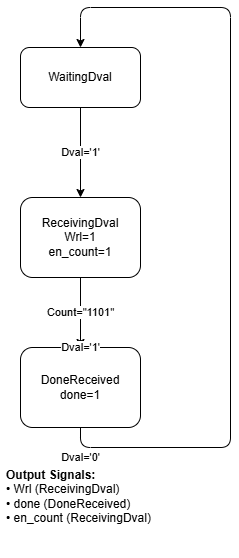

The diagram above was exported from draw.io. Its source (the exported page's mxGraphModel, read from the mxfile embedded in the PNG):
<mxGraphModel dx="805" dy="471" grid="1" gridSize="10" guides="1" tooltips="1" connect="1" arrows="1" fold="1" page="1" pageScale="1" pageWidth="827" pageHeight="1169" math="0" shadow="0">
  <root>
    <mxCell id="0" />
    <mxCell id="1" parent="0" />
    <mxCell id="WaitingDval" value="WaitingDval" style="rounded=1;whiteSpace=wrap;html=1;" parent="1" vertex="1">
      <mxGeometry x="350" y="200" width="120" height="60" as="geometry" />
    </mxCell>
    <mxCell id="ReceivingDval" value="ReceivingDval&#10;Wrl=1&#10;en_count=1" style="rounded=1;whiteSpace=wrap;html=1;" parent="1" vertex="1">
      <mxGeometry x="350" y="350" width="120" height="80" as="geometry" />
    </mxCell>
    <mxCell id="DoneReceived" value="DoneReceived&#10;done=1" style="rounded=1;whiteSpace=wrap;html=1;" parent="1" vertex="1">
      <mxGeometry x="350" y="500" width="120" height="80" as="geometry" />
    </mxCell>
    <mxCell id="t1" value="Dval='1'" style="edgeStyle=none;html=1;exitX=0.5;exitY=1;entryX=0.5;entryY=0;" parent="1" source="WaitingDval" target="ReceivingDval" edge="1">
      <mxGeometry relative="1" as="geometry" />
    </mxCell>
    <mxCell id="t3" value="Count=&quot;1101&quot;" style="edgeStyle=none;html=1;exitX=0.5;exitY=1;entryX=0.5;entryY=0;" parent="1" source="ReceivingDval" target="DoneReceived" edge="1">
      <mxGeometry relative="1" as="geometry" />
    </mxCell>
    <mxCell id="t5" value="Dval='0'" style="edgeStyle=none;html=1;exitX=0.5;exitY=1;exitDx=0;exitDy=0;" parent="1" source="DoneReceived" edge="1">
      <mxGeometry x="-0.95" y="-10" relative="1" as="geometry">
        <mxPoint x="410" y="600" as="sourcePoint" />
        <mxPoint x="410" y="200" as="targetPoint" />
        <Array as="points">
          <mxPoint x="410" y="600" />
          <mxPoint x="560" y="600" />
          <mxPoint x="560" y="160" />
          <mxPoint x="410" y="160" />
        </Array>
        <mxPoint as="offset" />
      </mxGeometry>
    </mxCell>
    <mxCell id="t6" value="Dval='1'" style="edgeStyle=none;html=1;exitX=0.5;exitY=0;entryX=0.5;entryY=0;" parent="1" source="DoneReceived" target="DoneReceived" edge="1">
      <mxGeometry relative="1" as="geometry">
        <mxPoint x="410" y="470" as="sourcePoint" />
        <mxPoint x="410" y="440" as="targetPoint" />
      </mxGeometry>
    </mxCell>
    <mxCell id="legend" value="&lt;b&gt;Output Signals:&lt;/b&gt;&lt;br&gt;• Wrl (ReceivingDval)&lt;br&gt;• done (DoneReceived)&lt;br&gt;• en_count (ReceivingDval)" style="text;html=1;strokeColor=none;fillColor=none;align=left;verticalAlign=top;spacingLeft=4;spacingTop=4;" parent="1" vertex="1">
      <mxGeometry x="330" y="610" width="160" height="100" as="geometry" />
    </mxCell>
  </root>
</mxGraphModel>